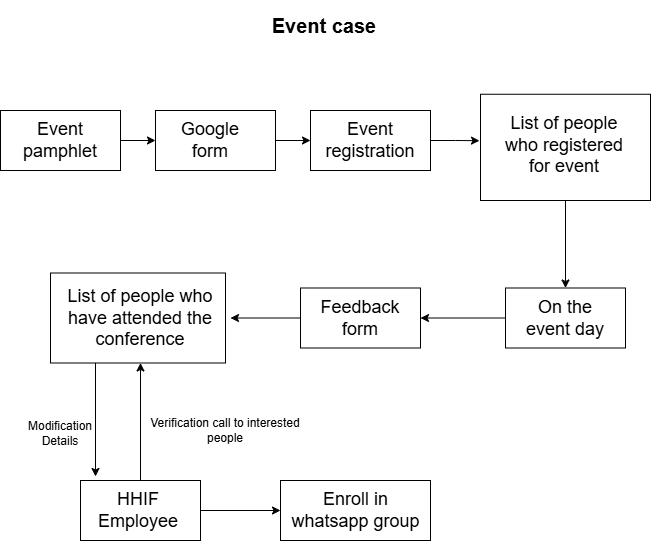

The diagram above was exported from draw.io. Its source (the exported page's mxGraphModel, read from the mxfile embedded in the PNG):
<mxGraphModel dx="880" dy="472" grid="1" gridSize="10" guides="1" tooltips="1" connect="1" arrows="1" fold="1" page="1" pageScale="1" pageWidth="827" pageHeight="1169" math="0" shadow="0">
  <root>
    <mxCell id="0" />
    <mxCell id="1" parent="0" />
    <mxCell id="6EWqBepiu3HfKiKghW0_-1" value="Event case" style="text;strokeColor=none;align=center;fillColor=none;html=1;verticalAlign=middle;whiteSpace=wrap;rounded=0;fontSize=20;fontStyle=1" vertex="1" parent="1">
      <mxGeometry x="334" y="20" width="160" height="50" as="geometry" />
    </mxCell>
    <mxCell id="6EWqBepiu3HfKiKghW0_-16" style="edgeStyle=orthogonalEdgeStyle;rounded=0;orthogonalLoop=1;jettySize=auto;html=1;exitX=1;exitY=0.5;exitDx=0;exitDy=0;entryX=0;entryY=0.5;entryDx=0;entryDy=0;" edge="1" parent="1" source="6EWqBepiu3HfKiKghW0_-2" target="6EWqBepiu3HfKiKghW0_-4">
      <mxGeometry relative="1" as="geometry" />
    </mxCell>
    <mxCell id="6EWqBepiu3HfKiKghW0_-2" value="" style="rounded=0;whiteSpace=wrap;html=1;" vertex="1" parent="1">
      <mxGeometry x="90" y="130" width="120" height="60" as="geometry" />
    </mxCell>
    <mxCell id="6EWqBepiu3HfKiKghW0_-3" value="Event pamphlet" style="text;strokeColor=none;align=center;fillColor=none;html=1;verticalAlign=middle;whiteSpace=wrap;rounded=0;fontSize=18;" vertex="1" parent="1">
      <mxGeometry x="120" y="145" width="60" height="30" as="geometry" />
    </mxCell>
    <mxCell id="6EWqBepiu3HfKiKghW0_-17" style="edgeStyle=orthogonalEdgeStyle;rounded=0;orthogonalLoop=1;jettySize=auto;html=1;exitX=1;exitY=0.5;exitDx=0;exitDy=0;entryX=0;entryY=0.5;entryDx=0;entryDy=0;" edge="1" parent="1" source="6EWqBepiu3HfKiKghW0_-4" target="6EWqBepiu3HfKiKghW0_-6">
      <mxGeometry relative="1" as="geometry" />
    </mxCell>
    <mxCell id="6EWqBepiu3HfKiKghW0_-4" value="" style="rounded=0;whiteSpace=wrap;html=1;" vertex="1" parent="1">
      <mxGeometry x="245" y="130" width="120" height="60" as="geometry" />
    </mxCell>
    <mxCell id="6EWqBepiu3HfKiKghW0_-5" value="Google form" style="text;strokeColor=none;align=center;fillColor=none;html=1;verticalAlign=middle;whiteSpace=wrap;rounded=0;fontSize=18;" vertex="1" parent="1">
      <mxGeometry x="270" y="145" width="60" height="30" as="geometry" />
    </mxCell>
    <mxCell id="6EWqBepiu3HfKiKghW0_-6" value="" style="rounded=0;whiteSpace=wrap;html=1;" vertex="1" parent="1">
      <mxGeometry x="400" y="130" width="120" height="60" as="geometry" />
    </mxCell>
    <mxCell id="6EWqBepiu3HfKiKghW0_-7" value="Event registration" style="text;strokeColor=none;align=center;fillColor=none;html=1;verticalAlign=middle;whiteSpace=wrap;rounded=0;fontSize=18;" vertex="1" parent="1">
      <mxGeometry x="430" y="145" width="60" height="30" as="geometry" />
    </mxCell>
    <mxCell id="6EWqBepiu3HfKiKghW0_-12" value="" style="rounded=0;whiteSpace=wrap;html=1;" vertex="1" parent="1">
      <mxGeometry x="140" y="292.5" width="175" height="90" as="geometry" />
    </mxCell>
    <mxCell id="6EWqBepiu3HfKiKghW0_-20" style="edgeStyle=orthogonalEdgeStyle;rounded=0;orthogonalLoop=1;jettySize=auto;html=1;exitX=0;exitY=0.5;exitDx=0;exitDy=0;entryX=1;entryY=0.5;entryDx=0;entryDy=0;" edge="1" parent="1" source="6EWqBepiu3HfKiKghW0_-13" target="6EWqBepiu3HfKiKghW0_-15">
      <mxGeometry relative="1" as="geometry" />
    </mxCell>
    <mxCell id="6EWqBepiu3HfKiKghW0_-13" value="" style="rounded=0;whiteSpace=wrap;html=1;" vertex="1" parent="1">
      <mxGeometry x="595" y="307.5" width="120" height="60" as="geometry" />
    </mxCell>
    <mxCell id="6EWqBepiu3HfKiKghW0_-19" style="edgeStyle=orthogonalEdgeStyle;rounded=0;orthogonalLoop=1;jettySize=auto;html=1;exitX=0.5;exitY=1;exitDx=0;exitDy=0;entryX=0.5;entryY=0;entryDx=0;entryDy=0;" edge="1" parent="1" source="6EWqBepiu3HfKiKghW0_-14" target="6EWqBepiu3HfKiKghW0_-13">
      <mxGeometry relative="1" as="geometry" />
    </mxCell>
    <mxCell id="6EWqBepiu3HfKiKghW0_-14" value="" style="rounded=0;whiteSpace=wrap;html=1;" vertex="1" parent="1">
      <mxGeometry x="570" y="113.75" width="170" height="106.25" as="geometry" />
    </mxCell>
    <mxCell id="6EWqBepiu3HfKiKghW0_-22" style="edgeStyle=orthogonalEdgeStyle;rounded=0;orthogonalLoop=1;jettySize=auto;html=1;exitX=0;exitY=0.5;exitDx=0;exitDy=0;entryX=1;entryY=0.5;entryDx=0;entryDy=0;" edge="1" parent="1" source="6EWqBepiu3HfKiKghW0_-15" target="6EWqBepiu3HfKiKghW0_-11">
      <mxGeometry relative="1" as="geometry" />
    </mxCell>
    <mxCell id="6EWqBepiu3HfKiKghW0_-15" value="" style="rounded=0;whiteSpace=wrap;html=1;" vertex="1" parent="1">
      <mxGeometry x="390" y="307.5" width="120" height="60" as="geometry" />
    </mxCell>
    <mxCell id="6EWqBepiu3HfKiKghW0_-10" value="Feedback form" style="text;strokeColor=none;align=center;fillColor=none;html=1;verticalAlign=middle;whiteSpace=wrap;rounded=0;fontSize=18;" vertex="1" parent="1">
      <mxGeometry x="420" y="322.5" width="60" height="30" as="geometry" />
    </mxCell>
    <mxCell id="6EWqBepiu3HfKiKghW0_-8" value="List of people who registered for event" style="text;strokeColor=none;align=center;fillColor=none;html=1;verticalAlign=middle;whiteSpace=wrap;rounded=0;fontSize=18;" vertex="1" parent="1">
      <mxGeometry x="584" y="150" width="140" height="30" as="geometry" />
    </mxCell>
    <mxCell id="6EWqBepiu3HfKiKghW0_-9" value="On the event day" style="text;strokeColor=none;align=center;fillColor=none;html=1;verticalAlign=middle;whiteSpace=wrap;rounded=0;fontSize=18;" vertex="1" parent="1">
      <mxGeometry x="610" y="320" width="90" height="35" as="geometry" />
    </mxCell>
    <mxCell id="6EWqBepiu3HfKiKghW0_-29" style="edgeStyle=orthogonalEdgeStyle;rounded=0;orthogonalLoop=1;jettySize=auto;html=1;exitX=0.25;exitY=1;exitDx=0;exitDy=0;entryX=0.25;entryY=1;entryDx=0;entryDy=0;" edge="1" parent="1" source="6EWqBepiu3HfKiKghW0_-11" target="6EWqBepiu3HfKiKghW0_-11">
      <mxGeometry relative="1" as="geometry" />
    </mxCell>
    <mxCell id="6EWqBepiu3HfKiKghW0_-11" value="List of people who have attended the conference" style="text;strokeColor=none;align=center;fillColor=none;html=1;verticalAlign=middle;whiteSpace=wrap;rounded=0;fontSize=18;" vertex="1" parent="1">
      <mxGeometry x="140" y="292.5" width="180" height="90" as="geometry" />
    </mxCell>
    <mxCell id="6EWqBepiu3HfKiKghW0_-18" style="edgeStyle=orthogonalEdgeStyle;rounded=0;orthogonalLoop=1;jettySize=auto;html=1;exitX=1;exitY=0.5;exitDx=0;exitDy=0;entryX=-0.006;entryY=0.437;entryDx=0;entryDy=0;entryPerimeter=0;" edge="1" parent="1" source="6EWqBepiu3HfKiKghW0_-6" target="6EWqBepiu3HfKiKghW0_-14">
      <mxGeometry relative="1" as="geometry" />
    </mxCell>
    <mxCell id="6EWqBepiu3HfKiKghW0_-25" style="edgeStyle=orthogonalEdgeStyle;rounded=0;orthogonalLoop=1;jettySize=auto;html=1;exitX=0.5;exitY=0;exitDx=0;exitDy=0;entryX=0.5;entryY=1;entryDx=0;entryDy=0;" edge="1" parent="1" source="6EWqBepiu3HfKiKghW0_-24" target="6EWqBepiu3HfKiKghW0_-11">
      <mxGeometry relative="1" as="geometry" />
    </mxCell>
    <mxCell id="6EWqBepiu3HfKiKghW0_-34" style="edgeStyle=orthogonalEdgeStyle;rounded=0;orthogonalLoop=1;jettySize=auto;html=1;exitX=1;exitY=0.5;exitDx=0;exitDy=0;entryX=0;entryY=0.5;entryDx=0;entryDy=0;" edge="1" parent="1" source="6EWqBepiu3HfKiKghW0_-24" target="6EWqBepiu3HfKiKghW0_-33">
      <mxGeometry relative="1" as="geometry" />
    </mxCell>
    <mxCell id="6EWqBepiu3HfKiKghW0_-24" value="" style="rounded=0;whiteSpace=wrap;html=1;" vertex="1" parent="1">
      <mxGeometry x="170" y="500" width="120" height="60" as="geometry" />
    </mxCell>
    <mxCell id="6EWqBepiu3HfKiKghW0_-23" value="HHIF Employee" style="text;strokeColor=none;align=center;fillColor=none;html=1;verticalAlign=middle;whiteSpace=wrap;rounded=0;fontSize=18;" vertex="1" parent="1">
      <mxGeometry x="197.5" y="515" width="60" height="30" as="geometry" />
    </mxCell>
    <mxCell id="6EWqBepiu3HfKiKghW0_-26" value="Verification call to interested people" style="text;strokeColor=none;align=center;fillColor=none;html=1;verticalAlign=middle;whiteSpace=wrap;rounded=0;fontSize=12;" vertex="1" parent="1">
      <mxGeometry x="220" y="410" width="190" height="80" as="geometry" />
    </mxCell>
    <mxCell id="6EWqBepiu3HfKiKghW0_-28" value="Modification Details" style="text;strokeColor=none;align=center;fillColor=none;html=1;verticalAlign=middle;whiteSpace=wrap;rounded=0;" vertex="1" parent="1">
      <mxGeometry x="115" y="440" width="70" height="25" as="geometry" />
    </mxCell>
    <mxCell id="6EWqBepiu3HfKiKghW0_-31" style="edgeStyle=orthogonalEdgeStyle;rounded=0;orthogonalLoop=1;jettySize=auto;html=1;exitX=0.25;exitY=1;exitDx=0;exitDy=0;" edge="1" parent="1" source="6EWqBepiu3HfKiKghW0_-11">
      <mxGeometry relative="1" as="geometry">
        <mxPoint x="185" y="383" as="targetPoint" />
      </mxGeometry>
    </mxCell>
    <mxCell id="6EWqBepiu3HfKiKghW0_-33" value="" style="rounded=0;whiteSpace=wrap;html=1;" vertex="1" parent="1">
      <mxGeometry x="370" y="500" width="150" height="60" as="geometry" />
    </mxCell>
    <mxCell id="6EWqBepiu3HfKiKghW0_-32" value="Enroll in whatsapp group" style="text;strokeColor=none;align=center;fillColor=none;html=1;verticalAlign=middle;whiteSpace=wrap;rounded=0;fontSize=18;" vertex="1" parent="1">
      <mxGeometry x="377.5" y="500" width="135" height="60" as="geometry" />
    </mxCell>
    <mxCell id="6EWqBepiu3HfKiKghW0_-35" value="" style="endArrow=classic;html=1;rounded=0;entryX=0.125;entryY=-0.067;entryDx=0;entryDy=0;entryPerimeter=0;" edge="1" parent="1" target="6EWqBepiu3HfKiKghW0_-24">
      <mxGeometry width="50" height="50" relative="1" as="geometry">
        <mxPoint x="185" y="382.5" as="sourcePoint" />
        <mxPoint x="235" y="332.5" as="targetPoint" />
      </mxGeometry>
    </mxCell>
  </root>
</mxGraphModel>